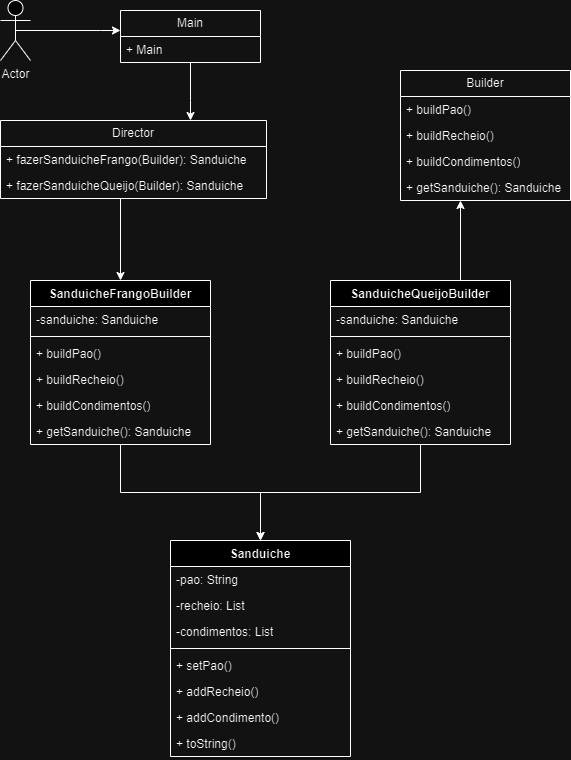

The diagram above was exported from draw.io. Its source (the exported page's mxGraphModel, read from the mxfile embedded in the PNG):
<mxGraphModel dx="1707" dy="426" grid="1" gridSize="10" guides="1" tooltips="1" connect="1" arrows="1" fold="1" page="1" pageScale="1" pageWidth="827" pageHeight="1169" math="0" shadow="0">
  <root>
    <mxCell id="0" />
    <mxCell id="1" parent="0" />
    <mxCell id="gNGxaokFvu9sDTPD3SfB-48" style="edgeStyle=orthogonalEdgeStyle;rounded=0;orthogonalLoop=1;jettySize=auto;html=1;exitX=0.5;exitY=1;exitDx=0;exitDy=0;" edge="1" parent="1" source="gNGxaokFvu9sDTPD3SfB-8" target="gNGxaokFvu9sDTPD3SfB-12">
      <mxGeometry relative="1" as="geometry">
        <Array as="points">
          <mxPoint x="140" y="350" />
          <mxPoint x="140" y="350" />
        </Array>
      </mxGeometry>
    </mxCell>
    <mxCell id="gNGxaokFvu9sDTPD3SfB-8" value="Main" style="swimlane;fontStyle=0;childLayout=stackLayout;horizontal=1;startSize=26;fillColor=none;horizontalStack=0;resizeParent=1;resizeParentMax=0;resizeLast=0;collapsible=1;marginBottom=0;whiteSpace=wrap;html=1;" vertex="1" parent="1">
      <mxGeometry x="70" y="260" width="140" height="52" as="geometry" />
    </mxCell>
    <mxCell id="gNGxaokFvu9sDTPD3SfB-9" value="+ Main" style="text;strokeColor=none;fillColor=none;align=left;verticalAlign=top;spacingLeft=4;spacingRight=4;overflow=hidden;rotatable=0;points=[[0,0.5],[1,0.5]];portConstraint=eastwest;whiteSpace=wrap;html=1;" vertex="1" parent="gNGxaokFvu9sDTPD3SfB-8">
      <mxGeometry y="26" width="140" height="26" as="geometry" />
    </mxCell>
    <mxCell id="gNGxaokFvu9sDTPD3SfB-49" style="edgeStyle=orthogonalEdgeStyle;rounded=0;orthogonalLoop=1;jettySize=auto;html=1;exitX=0.5;exitY=1;exitDx=0;exitDy=0;" edge="1" parent="1" source="gNGxaokFvu9sDTPD3SfB-12" target="gNGxaokFvu9sDTPD3SfB-22">
      <mxGeometry relative="1" as="geometry">
        <Array as="points">
          <mxPoint x="70" y="448" />
        </Array>
      </mxGeometry>
    </mxCell>
    <mxCell id="gNGxaokFvu9sDTPD3SfB-12" value="Director" style="swimlane;fontStyle=0;childLayout=stackLayout;horizontal=1;startSize=26;fillColor=none;horizontalStack=0;resizeParent=1;resizeParentMax=0;resizeLast=0;collapsible=1;marginBottom=0;whiteSpace=wrap;html=1;" vertex="1" parent="1">
      <mxGeometry x="-50" y="370" width="266" height="78" as="geometry" />
    </mxCell>
    <mxCell id="gNGxaokFvu9sDTPD3SfB-14" value="+ fazerSanduicheFrango(Builder): Sanduiche" style="text;strokeColor=none;fillColor=none;align=left;verticalAlign=top;spacingLeft=4;spacingRight=4;overflow=hidden;rotatable=0;points=[[0,0.5],[1,0.5]];portConstraint=eastwest;whiteSpace=wrap;html=1;" vertex="1" parent="gNGxaokFvu9sDTPD3SfB-12">
      <mxGeometry y="26" width="266" height="26" as="geometry" />
    </mxCell>
    <mxCell id="gNGxaokFvu9sDTPD3SfB-13" value="+ fazerSanduicheQueijo(Builder): Sanduiche" style="text;strokeColor=none;fillColor=none;align=left;verticalAlign=top;spacingLeft=4;spacingRight=4;overflow=hidden;rotatable=0;points=[[0,0.5],[1,0.5]];portConstraint=eastwest;whiteSpace=wrap;html=1;" vertex="1" parent="gNGxaokFvu9sDTPD3SfB-12">
      <mxGeometry y="52" width="266" height="26" as="geometry" />
    </mxCell>
    <mxCell id="gNGxaokFvu9sDTPD3SfB-15" value="Builder" style="swimlane;fontStyle=0;childLayout=stackLayout;horizontal=1;startSize=26;fillColor=none;horizontalStack=0;resizeParent=1;resizeParentMax=0;resizeLast=0;collapsible=1;marginBottom=0;whiteSpace=wrap;html=1;" vertex="1" parent="1">
      <mxGeometry x="350" y="320" width="170" height="130" as="geometry" />
    </mxCell>
    <mxCell id="gNGxaokFvu9sDTPD3SfB-18" value="+ buildPao()" style="text;strokeColor=none;fillColor=none;align=left;verticalAlign=top;spacingLeft=4;spacingRight=4;overflow=hidden;rotatable=0;points=[[0,0.5],[1,0.5]];portConstraint=eastwest;whiteSpace=wrap;html=1;" vertex="1" parent="gNGxaokFvu9sDTPD3SfB-15">
      <mxGeometry y="26" width="170" height="26" as="geometry" />
    </mxCell>
    <mxCell id="gNGxaokFvu9sDTPD3SfB-19" value="+ buildRecheio()" style="text;strokeColor=none;fillColor=none;align=left;verticalAlign=top;spacingLeft=4;spacingRight=4;overflow=hidden;rotatable=0;points=[[0,0.5],[1,0.5]];portConstraint=eastwest;whiteSpace=wrap;html=1;" vertex="1" parent="gNGxaokFvu9sDTPD3SfB-15">
      <mxGeometry y="52" width="170" height="26" as="geometry" />
    </mxCell>
    <mxCell id="gNGxaokFvu9sDTPD3SfB-20" value="+ buildCondimentos()" style="text;strokeColor=none;fillColor=none;align=left;verticalAlign=top;spacingLeft=4;spacingRight=4;overflow=hidden;rotatable=0;points=[[0,0.5],[1,0.5]];portConstraint=eastwest;whiteSpace=wrap;html=1;" vertex="1" parent="gNGxaokFvu9sDTPD3SfB-15">
      <mxGeometry y="78" width="170" height="26" as="geometry" />
    </mxCell>
    <mxCell id="gNGxaokFvu9sDTPD3SfB-16" value="+ getSanduiche(): Sanduiche" style="text;strokeColor=none;fillColor=none;align=left;verticalAlign=top;spacingLeft=4;spacingRight=4;overflow=hidden;rotatable=0;points=[[0,0.5],[1,0.5]];portConstraint=eastwest;whiteSpace=wrap;html=1;" vertex="1" parent="gNGxaokFvu9sDTPD3SfB-15">
      <mxGeometry y="104" width="170" height="26" as="geometry" />
    </mxCell>
    <mxCell id="gNGxaokFvu9sDTPD3SfB-52" style="edgeStyle=orthogonalEdgeStyle;rounded=0;orthogonalLoop=1;jettySize=auto;html=1;exitX=0.5;exitY=1;exitDx=0;exitDy=0;" edge="1" parent="1" source="gNGxaokFvu9sDTPD3SfB-22" target="gNGxaokFvu9sDTPD3SfB-30">
      <mxGeometry relative="1" as="geometry" />
    </mxCell>
    <mxCell id="gNGxaokFvu9sDTPD3SfB-22" value="SanduicheFrangoBuilder" style="swimlane;fontStyle=1;align=center;verticalAlign=top;childLayout=stackLayout;horizontal=1;startSize=26;horizontalStack=0;resizeParent=1;resizeParentMax=0;resizeLast=0;collapsible=1;marginBottom=0;whiteSpace=wrap;html=1;" vertex="1" parent="1">
      <mxGeometry x="-20" y="530" width="180" height="164" as="geometry" />
    </mxCell>
    <mxCell id="gNGxaokFvu9sDTPD3SfB-23" value="-sanduiche: Sanduiche" style="text;strokeColor=none;fillColor=none;align=left;verticalAlign=top;spacingLeft=4;spacingRight=4;overflow=hidden;rotatable=0;points=[[0,0.5],[1,0.5]];portConstraint=eastwest;whiteSpace=wrap;html=1;" vertex="1" parent="gNGxaokFvu9sDTPD3SfB-22">
      <mxGeometry y="26" width="180" height="26" as="geometry" />
    </mxCell>
    <mxCell id="gNGxaokFvu9sDTPD3SfB-24" value="" style="line;strokeWidth=1;fillColor=none;align=left;verticalAlign=middle;spacingTop=-1;spacingLeft=3;spacingRight=3;rotatable=0;labelPosition=right;points=[];portConstraint=eastwest;strokeColor=inherit;" vertex="1" parent="gNGxaokFvu9sDTPD3SfB-22">
      <mxGeometry y="52" width="180" height="8" as="geometry" />
    </mxCell>
    <mxCell id="gNGxaokFvu9sDTPD3SfB-25" value="+ buildPao()" style="text;strokeColor=none;fillColor=none;align=left;verticalAlign=top;spacingLeft=4;spacingRight=4;overflow=hidden;rotatable=0;points=[[0,0.5],[1,0.5]];portConstraint=eastwest;whiteSpace=wrap;html=1;" vertex="1" parent="gNGxaokFvu9sDTPD3SfB-22">
      <mxGeometry y="60" width="180" height="26" as="geometry" />
    </mxCell>
    <mxCell id="gNGxaokFvu9sDTPD3SfB-27" value="+ buildRecheio()" style="text;strokeColor=none;fillColor=none;align=left;verticalAlign=top;spacingLeft=4;spacingRight=4;overflow=hidden;rotatable=0;points=[[0,0.5],[1,0.5]];portConstraint=eastwest;whiteSpace=wrap;html=1;" vertex="1" parent="gNGxaokFvu9sDTPD3SfB-22">
      <mxGeometry y="86" width="180" height="26" as="geometry" />
    </mxCell>
    <mxCell id="gNGxaokFvu9sDTPD3SfB-28" value="+ buildCondimentos()" style="text;strokeColor=none;fillColor=none;align=left;verticalAlign=top;spacingLeft=4;spacingRight=4;overflow=hidden;rotatable=0;points=[[0,0.5],[1,0.5]];portConstraint=eastwest;whiteSpace=wrap;html=1;" vertex="1" parent="gNGxaokFvu9sDTPD3SfB-22">
      <mxGeometry y="112" width="180" height="26" as="geometry" />
    </mxCell>
    <mxCell id="gNGxaokFvu9sDTPD3SfB-29" value="+ getSanduiche(): Sanduiche" style="text;strokeColor=none;fillColor=none;align=left;verticalAlign=top;spacingLeft=4;spacingRight=4;overflow=hidden;rotatable=0;points=[[0,0.5],[1,0.5]];portConstraint=eastwest;whiteSpace=wrap;html=1;" vertex="1" parent="gNGxaokFvu9sDTPD3SfB-22">
      <mxGeometry y="138" width="180" height="26" as="geometry" />
    </mxCell>
    <mxCell id="gNGxaokFvu9sDTPD3SfB-30" value="Sanduiche" style="swimlane;fontStyle=1;align=center;verticalAlign=top;childLayout=stackLayout;horizontal=1;startSize=26;horizontalStack=0;resizeParent=1;resizeParentMax=0;resizeLast=0;collapsible=1;marginBottom=0;whiteSpace=wrap;html=1;" vertex="1" parent="1">
      <mxGeometry x="120" y="790" width="180" height="216" as="geometry" />
    </mxCell>
    <mxCell id="gNGxaokFvu9sDTPD3SfB-31" value="-pao: String" style="text;strokeColor=none;fillColor=none;align=left;verticalAlign=top;spacingLeft=4;spacingRight=4;overflow=hidden;rotatable=0;points=[[0,0.5],[1,0.5]];portConstraint=eastwest;whiteSpace=wrap;html=1;" vertex="1" parent="gNGxaokFvu9sDTPD3SfB-30">
      <mxGeometry y="26" width="180" height="26" as="geometry" />
    </mxCell>
    <mxCell id="gNGxaokFvu9sDTPD3SfB-45" value="-recheio: List" style="text;strokeColor=none;fillColor=none;align=left;verticalAlign=top;spacingLeft=4;spacingRight=4;overflow=hidden;rotatable=0;points=[[0,0.5],[1,0.5]];portConstraint=eastwest;whiteSpace=wrap;html=1;" vertex="1" parent="gNGxaokFvu9sDTPD3SfB-30">
      <mxGeometry y="52" width="180" height="26" as="geometry" />
    </mxCell>
    <mxCell id="gNGxaokFvu9sDTPD3SfB-44" value="-condimentos: List" style="text;strokeColor=none;fillColor=none;align=left;verticalAlign=top;spacingLeft=4;spacingRight=4;overflow=hidden;rotatable=0;points=[[0,0.5],[1,0.5]];portConstraint=eastwest;whiteSpace=wrap;html=1;" vertex="1" parent="gNGxaokFvu9sDTPD3SfB-30">
      <mxGeometry y="78" width="180" height="26" as="geometry" />
    </mxCell>
    <mxCell id="gNGxaokFvu9sDTPD3SfB-32" value="" style="line;strokeWidth=1;fillColor=none;align=left;verticalAlign=middle;spacingTop=-1;spacingLeft=3;spacingRight=3;rotatable=0;labelPosition=right;points=[];portConstraint=eastwest;strokeColor=inherit;" vertex="1" parent="gNGxaokFvu9sDTPD3SfB-30">
      <mxGeometry y="104" width="180" height="8" as="geometry" />
    </mxCell>
    <mxCell id="gNGxaokFvu9sDTPD3SfB-33" value="+ setPao()" style="text;strokeColor=none;fillColor=none;align=left;verticalAlign=top;spacingLeft=4;spacingRight=4;overflow=hidden;rotatable=0;points=[[0,0.5],[1,0.5]];portConstraint=eastwest;whiteSpace=wrap;html=1;" vertex="1" parent="gNGxaokFvu9sDTPD3SfB-30">
      <mxGeometry y="112" width="180" height="26" as="geometry" />
    </mxCell>
    <mxCell id="gNGxaokFvu9sDTPD3SfB-34" value="+ addRecheio()" style="text;strokeColor=none;fillColor=none;align=left;verticalAlign=top;spacingLeft=4;spacingRight=4;overflow=hidden;rotatable=0;points=[[0,0.5],[1,0.5]];portConstraint=eastwest;whiteSpace=wrap;html=1;" vertex="1" parent="gNGxaokFvu9sDTPD3SfB-30">
      <mxGeometry y="138" width="180" height="26" as="geometry" />
    </mxCell>
    <mxCell id="gNGxaokFvu9sDTPD3SfB-35" value="+ addCondimento()" style="text;strokeColor=none;fillColor=none;align=left;verticalAlign=top;spacingLeft=4;spacingRight=4;overflow=hidden;rotatable=0;points=[[0,0.5],[1,0.5]];portConstraint=eastwest;whiteSpace=wrap;html=1;" vertex="1" parent="gNGxaokFvu9sDTPD3SfB-30">
      <mxGeometry y="164" width="180" height="26" as="geometry" />
    </mxCell>
    <mxCell id="gNGxaokFvu9sDTPD3SfB-36" value="+ toString()" style="text;strokeColor=none;fillColor=none;align=left;verticalAlign=top;spacingLeft=4;spacingRight=4;overflow=hidden;rotatable=0;points=[[0,0.5],[1,0.5]];portConstraint=eastwest;whiteSpace=wrap;html=1;" vertex="1" parent="gNGxaokFvu9sDTPD3SfB-30">
      <mxGeometry y="190" width="180" height="26" as="geometry" />
    </mxCell>
    <mxCell id="gNGxaokFvu9sDTPD3SfB-53" style="edgeStyle=orthogonalEdgeStyle;rounded=0;orthogonalLoop=1;jettySize=auto;html=1;exitX=0.5;exitY=1;exitDx=0;exitDy=0;" edge="1" parent="1" source="gNGxaokFvu9sDTPD3SfB-37" target="gNGxaokFvu9sDTPD3SfB-30">
      <mxGeometry relative="1" as="geometry" />
    </mxCell>
    <mxCell id="gNGxaokFvu9sDTPD3SfB-58" style="edgeStyle=orthogonalEdgeStyle;rounded=0;orthogonalLoop=1;jettySize=auto;html=1;exitX=0.5;exitY=0;exitDx=0;exitDy=0;" edge="1" parent="1" source="gNGxaokFvu9sDTPD3SfB-37" target="gNGxaokFvu9sDTPD3SfB-15">
      <mxGeometry relative="1" as="geometry">
        <Array as="points">
          <mxPoint x="410" y="530" />
        </Array>
      </mxGeometry>
    </mxCell>
    <mxCell id="gNGxaokFvu9sDTPD3SfB-37" value="SanduicheQueijoBuilder" style="swimlane;fontStyle=1;align=center;verticalAlign=top;childLayout=stackLayout;horizontal=1;startSize=26;horizontalStack=0;resizeParent=1;resizeParentMax=0;resizeLast=0;collapsible=1;marginBottom=0;whiteSpace=wrap;html=1;" vertex="1" parent="1">
      <mxGeometry x="280" y="530" width="180" height="164" as="geometry" />
    </mxCell>
    <mxCell id="gNGxaokFvu9sDTPD3SfB-38" value="-sanduiche: Sanduiche" style="text;strokeColor=none;fillColor=none;align=left;verticalAlign=top;spacingLeft=4;spacingRight=4;overflow=hidden;rotatable=0;points=[[0,0.5],[1,0.5]];portConstraint=eastwest;whiteSpace=wrap;html=1;" vertex="1" parent="gNGxaokFvu9sDTPD3SfB-37">
      <mxGeometry y="26" width="180" height="26" as="geometry" />
    </mxCell>
    <mxCell id="gNGxaokFvu9sDTPD3SfB-39" value="" style="line;strokeWidth=1;fillColor=none;align=left;verticalAlign=middle;spacingTop=-1;spacingLeft=3;spacingRight=3;rotatable=0;labelPosition=right;points=[];portConstraint=eastwest;strokeColor=inherit;" vertex="1" parent="gNGxaokFvu9sDTPD3SfB-37">
      <mxGeometry y="52" width="180" height="8" as="geometry" />
    </mxCell>
    <mxCell id="gNGxaokFvu9sDTPD3SfB-40" value="+ buildPao()" style="text;strokeColor=none;fillColor=none;align=left;verticalAlign=top;spacingLeft=4;spacingRight=4;overflow=hidden;rotatable=0;points=[[0,0.5],[1,0.5]];portConstraint=eastwest;whiteSpace=wrap;html=1;" vertex="1" parent="gNGxaokFvu9sDTPD3SfB-37">
      <mxGeometry y="60" width="180" height="26" as="geometry" />
    </mxCell>
    <mxCell id="gNGxaokFvu9sDTPD3SfB-41" value="+ buildRecheio()" style="text;strokeColor=none;fillColor=none;align=left;verticalAlign=top;spacingLeft=4;spacingRight=4;overflow=hidden;rotatable=0;points=[[0,0.5],[1,0.5]];portConstraint=eastwest;whiteSpace=wrap;html=1;" vertex="1" parent="gNGxaokFvu9sDTPD3SfB-37">
      <mxGeometry y="86" width="180" height="26" as="geometry" />
    </mxCell>
    <mxCell id="gNGxaokFvu9sDTPD3SfB-42" value="+ buildCondimentos()" style="text;strokeColor=none;fillColor=none;align=left;verticalAlign=top;spacingLeft=4;spacingRight=4;overflow=hidden;rotatable=0;points=[[0,0.5],[1,0.5]];portConstraint=eastwest;whiteSpace=wrap;html=1;" vertex="1" parent="gNGxaokFvu9sDTPD3SfB-37">
      <mxGeometry y="112" width="180" height="26" as="geometry" />
    </mxCell>
    <mxCell id="gNGxaokFvu9sDTPD3SfB-43" value="+ getSanduiche(): Sanduiche" style="text;strokeColor=none;fillColor=none;align=left;verticalAlign=top;spacingLeft=4;spacingRight=4;overflow=hidden;rotatable=0;points=[[0,0.5],[1,0.5]];portConstraint=eastwest;whiteSpace=wrap;html=1;" vertex="1" parent="gNGxaokFvu9sDTPD3SfB-37">
      <mxGeometry y="138" width="180" height="26" as="geometry" />
    </mxCell>
    <mxCell id="gNGxaokFvu9sDTPD3SfB-56" style="edgeStyle=orthogonalEdgeStyle;rounded=0;orthogonalLoop=1;jettySize=auto;html=1;exitX=0.5;exitY=0.5;exitDx=0;exitDy=0;exitPerimeter=0;" edge="1" parent="1" source="gNGxaokFvu9sDTPD3SfB-46" target="gNGxaokFvu9sDTPD3SfB-8">
      <mxGeometry relative="1" as="geometry">
        <Array as="points">
          <mxPoint x="50" y="280" />
          <mxPoint x="50" y="280" />
        </Array>
      </mxGeometry>
    </mxCell>
    <mxCell id="gNGxaokFvu9sDTPD3SfB-46" value="Actor" style="shape=umlActor;verticalLabelPosition=bottom;verticalAlign=top;html=1;" vertex="1" parent="1">
      <mxGeometry x="-50" y="250" width="30" height="60" as="geometry" />
    </mxCell>
  </root>
</mxGraphModel>